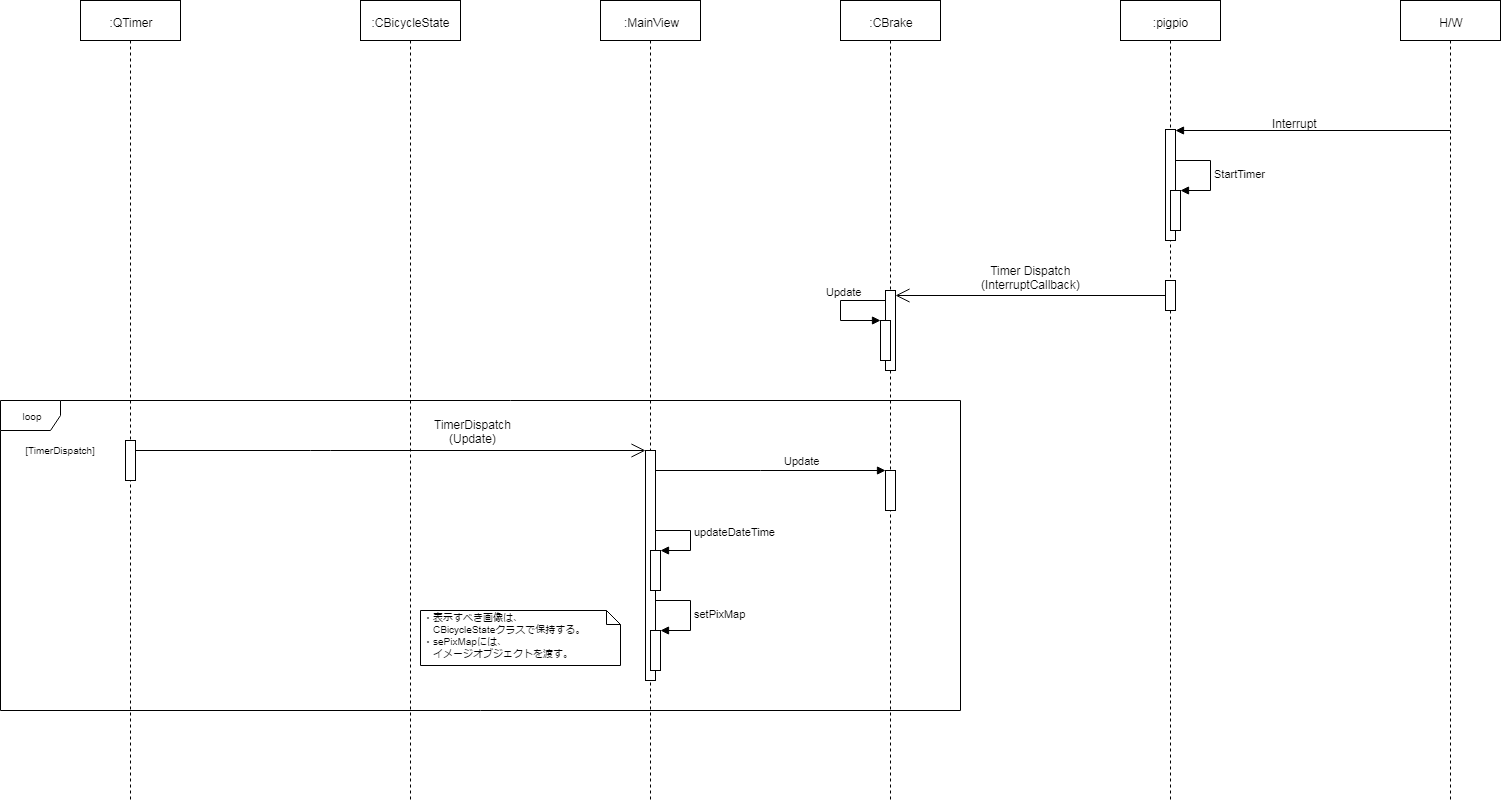

The diagram above was exported from draw.io. Its source (the exported page's mxGraphModel, read from the mxfile embedded in the PNG):
<mxGraphModel dx="2250" dy="745" grid="1" gridSize="10" guides="1" tooltips="1" connect="1" arrows="1" fold="1" page="1" pageScale="1" pageWidth="827" pageHeight="1169" math="0" shadow="0">
  <root>
    <mxCell id="8sB7k1ARn_18-iBG8eJa-0" />
    <mxCell id="8sB7k1ARn_18-iBG8eJa-1" parent="8sB7k1ARn_18-iBG8eJa-0" />
    <mxCell id="CbKH_2mX4z89nTQo3uIu-28" value="loop" style="shape=umlFrame;whiteSpace=wrap;html=1;strokeColor=#000000;fillColor=#ffffff;fontSize=10;" vertex="1" parent="8sB7k1ARn_18-iBG8eJa-1">
      <mxGeometry x="-480" y="480" width="960" height="310" as="geometry" />
    </mxCell>
    <mxCell id="8sB7k1ARn_18-iBG8eJa-4" value=":CBrake" style="shape=umlLifeline;perimeter=lifelinePerimeter;whiteSpace=wrap;html=1;container=1;collapsible=0;recursiveResize=0;outlineConnect=0;" vertex="1" parent="8sB7k1ARn_18-iBG8eJa-1">
      <mxGeometry x="360" y="80" width="100" height="800" as="geometry" />
    </mxCell>
    <mxCell id="oJ403Sa1K8TEO_3wV-qz-1" value="" style="html=1;points=[];perimeter=orthogonalPerimeter;" vertex="1" parent="8sB7k1ARn_18-iBG8eJa-4">
      <mxGeometry x="45" y="290" width="10" height="80" as="geometry" />
    </mxCell>
    <mxCell id="CbKH_2mX4z89nTQo3uIu-10" value="" style="html=1;points=[];perimeter=orthogonalPerimeter;" vertex="1" parent="8sB7k1ARn_18-iBG8eJa-4">
      <mxGeometry x="45" y="470" width="10" height="40" as="geometry" />
    </mxCell>
    <mxCell id="8sB7k1ARn_18-iBG8eJa-8" value=":pigpio" style="shape=umlLifeline;perimeter=lifelinePerimeter;whiteSpace=wrap;html=1;container=1;collapsible=0;recursiveResize=0;outlineConnect=0;" vertex="1" parent="8sB7k1ARn_18-iBG8eJa-1">
      <mxGeometry x="640" y="80" width="100" height="800" as="geometry" />
    </mxCell>
    <mxCell id="8sB7k1ARn_18-iBG8eJa-9" value="" style="html=1;points=[];perimeter=orthogonalPerimeter;" vertex="1" parent="8sB7k1ARn_18-iBG8eJa-8">
      <mxGeometry x="45" y="129" width="10" height="111" as="geometry" />
    </mxCell>
    <mxCell id="8sB7k1ARn_18-iBG8eJa-34" value="" style="html=1;points=[];perimeter=orthogonalPerimeter;" vertex="1" parent="8sB7k1ARn_18-iBG8eJa-8">
      <mxGeometry x="50" y="190" width="10" height="40" as="geometry" />
    </mxCell>
    <mxCell id="8sB7k1ARn_18-iBG8eJa-35" value="StartTimer" style="edgeStyle=orthogonalEdgeStyle;html=1;align=left;spacingLeft=2;endArrow=block;rounded=0;" edge="1" target="8sB7k1ARn_18-iBG8eJa-34" parent="8sB7k1ARn_18-iBG8eJa-8" source="8sB7k1ARn_18-iBG8eJa-9">
      <mxGeometry relative="1" as="geometry">
        <mxPoint x="-60" y="190" as="sourcePoint" />
        <Array as="points">
          <mxPoint x="90" y="160" />
          <mxPoint x="90" y="190" />
        </Array>
      </mxGeometry>
    </mxCell>
    <mxCell id="oJ403Sa1K8TEO_3wV-qz-0" value="" style="html=1;points=[];perimeter=orthogonalPerimeter;" vertex="1" parent="8sB7k1ARn_18-iBG8eJa-8">
      <mxGeometry x="45" y="280" width="10" height="30" as="geometry" />
    </mxCell>
    <mxCell id="8sB7k1ARn_18-iBG8eJa-11" value="H/W" style="shape=umlLifeline;perimeter=lifelinePerimeter;whiteSpace=wrap;html=1;container=1;collapsible=0;recursiveResize=0;outlineConnect=0;" vertex="1" parent="8sB7k1ARn_18-iBG8eJa-1">
      <mxGeometry x="920" y="80" width="100" height="800" as="geometry" />
    </mxCell>
    <mxCell id="8sB7k1ARn_18-iBG8eJa-13" value="" style="endArrow=block;endFill=1;html=1;edgeStyle=orthogonalEdgeStyle;align=left;verticalAlign=top;" edge="1" parent="8sB7k1ARn_18-iBG8eJa-1">
      <mxGeometry x="0.0011" y="-134" relative="1" as="geometry">
        <mxPoint x="970" y="210" as="sourcePoint" />
        <mxPoint x="695" y="210" as="targetPoint" />
        <Array as="points">
          <mxPoint x="970" y="210" />
          <mxPoint x="695" y="210" />
        </Array>
        <mxPoint x="133" y="114" as="offset" />
      </mxGeometry>
    </mxCell>
    <mxCell id="8sB7k1ARn_18-iBG8eJa-14" value="Interrupt&lt;br&gt;" style="text;html=1;resizable=0;points=[];autosize=1;align=left;verticalAlign=top;spacingTop=-4;" vertex="1" parent="8sB7k1ARn_18-iBG8eJa-1">
      <mxGeometry x="790" y="194" width="60" height="10" as="geometry" />
    </mxCell>
    <mxCell id="oJ403Sa1K8TEO_3wV-qz-2" value="" style="endArrow=open;endFill=1;endSize=12;html=1;" edge="1" parent="8sB7k1ARn_18-iBG8eJa-1" source="oJ403Sa1K8TEO_3wV-qz-0" target="oJ403Sa1K8TEO_3wV-qz-1">
      <mxGeometry width="160" relative="1" as="geometry">
        <mxPoint x="450" y="380" as="sourcePoint" />
        <mxPoint x="500" y="375" as="targetPoint" />
      </mxGeometry>
    </mxCell>
    <mxCell id="oJ403Sa1K8TEO_3wV-qz-3" value="Timer Dispatch&lt;br&gt;(InterruptCallback)&lt;br&gt;" style="text;html=1;resizable=0;points=[];align=center;verticalAlign=middle;labelBackgroundColor=#ffffff;" vertex="1" connectable="0" parent="oJ403Sa1K8TEO_3wV-qz-2">
      <mxGeometry x="0.1493" y="-1" relative="1" as="geometry">
        <mxPoint x="20" y="-18" as="offset" />
      </mxGeometry>
    </mxCell>
    <mxCell id="CbKH_2mX4z89nTQo3uIu-0" value=":QTimer" style="shape=umlLifeline;perimeter=lifelinePerimeter;whiteSpace=wrap;html=1;container=1;collapsible=0;recursiveResize=0;outlineConnect=0;" vertex="1" parent="8sB7k1ARn_18-iBG8eJa-1">
      <mxGeometry x="-400" y="80" width="100" height="800" as="geometry" />
    </mxCell>
    <mxCell id="8sB7k1ARn_18-iBG8eJa-5" value="" style="html=1;points=[];perimeter=orthogonalPerimeter;" vertex="1" parent="CbKH_2mX4z89nTQo3uIu-0">
      <mxGeometry x="45" y="440" width="10" height="40" as="geometry" />
    </mxCell>
    <mxCell id="CbKH_2mX4z89nTQo3uIu-1" value=":CBicycleState" style="shape=umlLifeline;perimeter=lifelinePerimeter;whiteSpace=wrap;html=1;container=1;collapsible=0;recursiveResize=0;outlineConnect=0;" vertex="1" parent="8sB7k1ARn_18-iBG8eJa-1">
      <mxGeometry x="-120" y="80" width="100" height="800" as="geometry" />
    </mxCell>
    <mxCell id="CbKH_2mX4z89nTQo3uIu-3" value="Update" style="html=1;verticalAlign=bottom;endArrow=block;rounded=0;" edge="1" parent="8sB7k1ARn_18-iBG8eJa-1" source="oJ403Sa1K8TEO_3wV-qz-1" target="CbKH_2mX4z89nTQo3uIu-2">
      <mxGeometry x="-0.2121" width="80" relative="1" as="geometry">
        <mxPoint x="390" y="400" as="sourcePoint" />
        <mxPoint x="160" y="400" as="targetPoint" />
        <Array as="points">
          <mxPoint x="360" y="380" />
          <mxPoint x="360" y="400" />
        </Array>
        <mxPoint as="offset" />
      </mxGeometry>
    </mxCell>
    <mxCell id="CbKH_2mX4z89nTQo3uIu-2" value="" style="html=1;points=[];perimeter=orthogonalPerimeter;" vertex="1" parent="8sB7k1ARn_18-iBG8eJa-1">
      <mxGeometry x="400" y="400" width="10" height="40" as="geometry" />
    </mxCell>
    <mxCell id="CbKH_2mX4z89nTQo3uIu-5" value="" style="endArrow=open;endFill=1;endSize=12;html=1;" edge="1" parent="8sB7k1ARn_18-iBG8eJa-1" source="8sB7k1ARn_18-iBG8eJa-5" target="CbKH_2mX4z89nTQo3uIu-4">
      <mxGeometry width="160" relative="1" as="geometry">
        <mxPoint x="-300" y="550" as="sourcePoint" />
        <mxPoint x="-140" y="550" as="targetPoint" />
        <Array as="points">
          <mxPoint x="-160" y="530" />
        </Array>
      </mxGeometry>
    </mxCell>
    <mxCell id="CbKH_2mX4z89nTQo3uIu-8" value="&lt;div&gt;TimerDispatch&lt;/div&gt;&lt;div&gt;(Update)&lt;/div&gt;" style="text;html=1;resizable=0;points=[];align=center;verticalAlign=middle;labelBackgroundColor=#ffffff;" vertex="1" connectable="0" parent="CbKH_2mX4z89nTQo3uIu-5">
      <mxGeometry x="0.4366" y="1" relative="1" as="geometry">
        <mxPoint x="-29" y="-19" as="offset" />
      </mxGeometry>
    </mxCell>
    <mxCell id="CbKH_2mX4z89nTQo3uIu-9" value=":MainView" style="shape=umlLifeline;perimeter=lifelinePerimeter;whiteSpace=wrap;html=1;container=1;collapsible=0;recursiveResize=0;outlineConnect=0;" vertex="1" parent="8sB7k1ARn_18-iBG8eJa-1">
      <mxGeometry x="120" y="80" width="100" height="800" as="geometry" />
    </mxCell>
    <mxCell id="CbKH_2mX4z89nTQo3uIu-19" value="・表示すべき画像は、&lt;br&gt;　CBicycleStateクラスで保持する。&lt;br style=&quot;font-size: 10px&quot;&gt;・sePixMapには、&lt;br&gt;　イメージオブジェクトを渡す。&lt;br style=&quot;font-size: 10px&quot;&gt;" style="shape=note;whiteSpace=wrap;html=1;size=14;verticalAlign=top;align=left;spacingTop=-6;strokeColor=#000000;fillColor=#ffffff;fontSize=10;" vertex="1" parent="8sB7k1ARn_18-iBG8eJa-1">
      <mxGeometry x="-60" y="690" width="200" height="55" as="geometry" />
    </mxCell>
    <mxCell id="CbKH_2mX4z89nTQo3uIu-4" value="" style="html=1;points=[];perimeter=orthogonalPerimeter;" vertex="1" parent="8sB7k1ARn_18-iBG8eJa-1">
      <mxGeometry x="165" y="530" width="10" height="230" as="geometry" />
    </mxCell>
    <mxCell id="CbKH_2mX4z89nTQo3uIu-11" value="Update" style="edgeStyle=orthogonalEdgeStyle;html=1;align=left;spacingLeft=2;endArrow=block;rounded=0;" edge="1" target="CbKH_2mX4z89nTQo3uIu-10" parent="8sB7k1ARn_18-iBG8eJa-1" source="CbKH_2mX4z89nTQo3uIu-4">
      <mxGeometry x="0.087" y="10" relative="1" as="geometry">
        <mxPoint x="-65" y="540" as="sourcePoint" />
        <Array as="points">
          <mxPoint x="280" y="550" />
          <mxPoint x="280" y="550" />
        </Array>
        <mxPoint x="370" y="550" as="targetPoint" />
        <mxPoint as="offset" />
      </mxGeometry>
    </mxCell>
    <mxCell id="CbKH_2mX4z89nTQo3uIu-20" value="" style="html=1;points=[];perimeter=orthogonalPerimeter;strokeColor=#000000;fillColor=#ffffff;" vertex="1" parent="8sB7k1ARn_18-iBG8eJa-1">
      <mxGeometry x="170" y="710" width="10" height="40" as="geometry" />
    </mxCell>
    <mxCell id="CbKH_2mX4z89nTQo3uIu-21" value="setPixMap" style="edgeStyle=orthogonalEdgeStyle;html=1;align=left;spacingLeft=2;endArrow=block;rounded=0;entryX=1;entryY=0;" edge="1" target="CbKH_2mX4z89nTQo3uIu-20" parent="8sB7k1ARn_18-iBG8eJa-1" source="CbKH_2mX4z89nTQo3uIu-4">
      <mxGeometry relative="1" as="geometry">
        <mxPoint x="175" y="620" as="sourcePoint" />
        <Array as="points">
          <mxPoint x="210" y="680" />
          <mxPoint x="210" y="710" />
        </Array>
      </mxGeometry>
    </mxCell>
    <mxCell id="CbKH_2mX4z89nTQo3uIu-25" value="" style="html=1;points=[];perimeter=orthogonalPerimeter;strokeColor=#000000;fillColor=#ffffff;" vertex="1" parent="8sB7k1ARn_18-iBG8eJa-1">
      <mxGeometry x="170" y="630" width="10" height="40" as="geometry" />
    </mxCell>
    <mxCell id="CbKH_2mX4z89nTQo3uIu-27" value="updateDateTime" style="edgeStyle=orthogonalEdgeStyle;html=1;align=left;spacingLeft=2;endArrow=block;rounded=0;entryX=1;entryY=0;" edge="1" parent="8sB7k1ARn_18-iBG8eJa-1" target="CbKH_2mX4z89nTQo3uIu-25">
      <mxGeometry x="-0.0347" relative="1" as="geometry">
        <mxPoint x="175" y="620.2380952380952" as="sourcePoint" />
        <Array as="points">
          <mxPoint x="175" y="610" />
          <mxPoint x="210" y="610" />
          <mxPoint x="210" y="630" />
        </Array>
        <mxPoint x="180.23809523809518" y="800.2380952380952" as="targetPoint" />
        <mxPoint as="offset" />
      </mxGeometry>
    </mxCell>
    <mxCell id="CbKH_2mX4z89nTQo3uIu-30" value="[TimerDispatch]" style="text;html=1;strokeColor=none;fillColor=none;align=center;verticalAlign=middle;whiteSpace=wrap;rounded=0;fontSize=10;" vertex="1" parent="8sB7k1ARn_18-iBG8eJa-1">
      <mxGeometry x="-470" y="520" width="100" height="20" as="geometry" />
    </mxCell>
  </root>
</mxGraphModel>